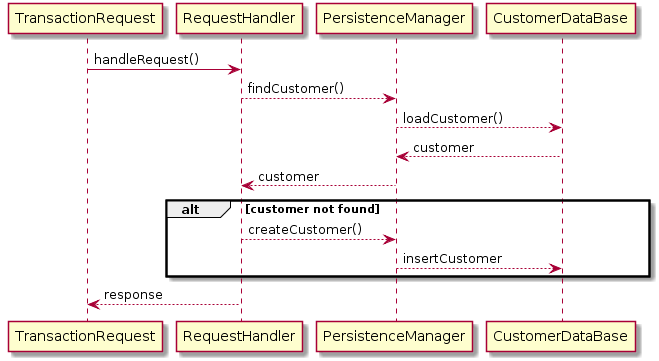

The diagram above was rendered by PlantUML. Its source (embedded in the PNG):
@startuml
TransactionRequest -> RequestHandler: handleRequest()
RequestHandler --> PersistenceManager: findCustomer()
PersistenceManager --> CustomerDataBase: loadCustomer()
CustomerDataBase --> PersistenceManager: customer
PersistenceManager --> RequestHandler: customer

alt customer not found
  RequestHandler --> PersistenceManager: createCustomer()
  PersistenceManager --> CustomerDataBase: insertCustomer
end

RequestHandler --> TransactionRequest: response
@enduml